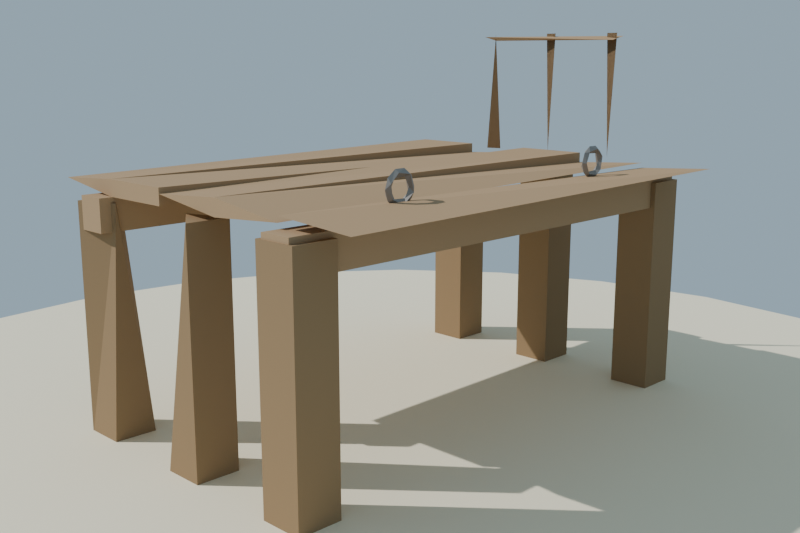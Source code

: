 # Source: muelle_madera_lowpoly_baja.blend  (saved by Blender 4.2.68; exported with 4.5.12 LTS)
import bpy
from mathutils import Matrix  # noqa: F401  (used for matrix-valued properties, if any)

bpy.ops.wm.read_factory_settings(use_empty=True)
scene = bpy.context.scene
scene.name = 'Scene'

# ---- collections
col_collection = bpy.data.collections.new('Collection'); scene.collection.children.link(col_collection)

# ---- materials (node trees are filled in below, after node groups)
mat_mat_madera_muelle_osc = bpy.data.materials.new('MAT_Madera_Muelle_Osc')
mat_mat_madera_muelle = bpy.data.materials.new('MAT_Madera_Muelle')
mat_mat_hierro_muelle = bpy.data.materials.new('MAT_Hierro_Muelle')
mat_mat_arena_isla = bpy.data.materials.new('MAT_Arena_Isla')

# ---- material node trees
mat_mat_madera_muelle_osc.use_nodes = True; mat_mat_madera_muelle_osc.node_tree.nodes.clear()
_N = mat_mat_madera_muelle_osc.node_tree.nodes; _L = mat_mat_madera_muelle_osc.node_tree.links
n0 = _N.new('ShaderNodeBsdfPrincipled'); n0.name = 'Principled BSDF'; n0.location = (10, 300)
n0.inputs[0].default_value = (0.3, 0.2, 0.11, 1.0)
n0.inputs[2].default_value = 0.88
n0.inputs[13].default_value = 0.1
n1 = _N.new('ShaderNodeOutputMaterial'); n1.name = 'Material Output'; n1.location = (300, 300)
_L.new(n0.outputs[0], n1.inputs[0])
n1.is_active_output = True
mat_mat_madera_muelle.use_nodes = True; mat_mat_madera_muelle.node_tree.nodes.clear()
_N = mat_mat_madera_muelle.node_tree.nodes; _L = mat_mat_madera_muelle.node_tree.links
n0 = _N.new('ShaderNodeBsdfPrincipled'); n0.name = 'Principled BSDF'; n0.location = (10, 300)
n0.inputs[0].default_value = (0.42, 0.28, 0.16, 1.0)
n0.inputs[2].default_value = 0.86
n0.inputs[13].default_value = 0.1
n1 = _N.new('ShaderNodeOutputMaterial'); n1.name = 'Material Output'; n1.location = (300, 300)
_L.new(n0.outputs[0], n1.inputs[0])
n1.is_active_output = True
mat_mat_hierro_muelle.use_nodes = True; mat_mat_hierro_muelle.node_tree.nodes.clear()
_N = mat_mat_hierro_muelle.node_tree.nodes; _L = mat_mat_hierro_muelle.node_tree.links
n0 = _N.new('ShaderNodeBsdfPrincipled'); n0.name = 'Principled BSDF'; n0.location = (10, 300)
n0.inputs[0].default_value = (0.32, 0.3, 0.28, 1.0)
n0.inputs[1].default_value = 0.6
n0.inputs[2].default_value = 0.55
n0.inputs[13].default_value = 0.1
n1 = _N.new('ShaderNodeOutputMaterial'); n1.name = 'Material Output'; n1.location = (300, 300)
_L.new(n0.outputs[0], n1.inputs[0])
n1.is_active_output = True
mat_mat_arena_isla.use_nodes = True; mat_mat_arena_isla.node_tree.nodes.clear()
_N = mat_mat_arena_isla.node_tree.nodes; _L = mat_mat_arena_isla.node_tree.links
n0 = _N.new('ShaderNodeBsdfPrincipled'); n0.name = 'Principled BSDF'; n0.location = (10, 300)
n0.inputs[0].default_value = (0.92, 0.84, 0.63, 1.0)
n0.inputs[2].default_value = 1.0
n0.inputs[13].default_value = 0.1
n1 = _N.new('ShaderNodeOutputMaterial'); n1.name = 'Material Output'; n1.location = (300, 300)
_L.new(n0.outputs[0], n1.inputs[0])
n1.is_active_output = True

# ---- world
world_mundo = bpy.data.worlds.new('Mundo'); scene.world = world_mundo
world_mundo.use_nodes = True; world_mundo.node_tree.nodes.clear()
_N = world_mundo.node_tree.nodes; _L = world_mundo.node_tree.links
n0 = _N.new('ShaderNodeBackground'); n0.name = 'Background'; n0.location = (10, 300)
n0.inputs[0].default_value = (0.58, 0.79, 0.95, 1.0)
n0.inputs[1].default_value = 0.55
n1 = _N.new('ShaderNodeOutputWorld'); n1.name = 'World Output'; n1.location = (300, 300)
_L.new(n0.outputs[0], n1.inputs[0])
n1.is_active_output = True

# ---- cameras
cam_camera = bpy.data.cameras.new('Camera')
cam_camera.lens = 45.0

# ---- lights
light_sol = bpy.data.lights.new('SOL', 'SUN')
light_sol.energy = 3.4

# ---- meshes
me_sm_muelle_m_madera_muelle_osc_001 = bpy.data.meshes.new('SM_Muelle_M_Madera_Muelle_Osc.001')
me_sm_muelle_m_madera_muelle_osc_001.from_pydata([(-0.98, -0.58, 0.045), (-0.98, -0.58, 0.895), (-0.98, -0.42, 0.045), (-0.98, -0.42, 0.895), (-0.82, -0.58, 0.045), (-0.82, -0.58, 0.895), (-0.82, -0.42, 0.045), (-0.82, -0.42, 0.895), (-0.98, -0.08, 0.045), (-0.98, -0.08, 0.895), (-0.98, 0.08, 0.045), (-0.98, 0.08, 0.895), (-0.82, -0.08, 0.045), (-0.82, -0.08, 0.895), (-0.82, 0.08, 0.045), (-0.82, 0.08, 0.895), (-0.98, 0.42, 0.045), (-0.98, 0.42, 0.895), (-0.98, 0.58, 0.045), (-0.98, 0.58, 0.895), (-0.82, 0.42, 0.045), (-0.82, 0.42, 0.895), (-0.82, 0.58, 0.045), (-0.82, 0.58, 0.895), (0.82, -0.58, 0.045), (0.82, -0.58, 0.895), (0.82, -0.42, 0.045), (0.9267, -0.42, 0.895), (0.98, -0.58, 0.045), (0.98, -0.58, 0.895), (0.98, -0.42, 0.045), (0.82, -0.08, 0.045), (0.82, 0.08, 0.045), (0.82, 0.08, 0.895), (0.98, -0.08, 0.045), (0.8733, -0.08, 0.895), (0.98, 0.08, 0.045), (0.98, 0.08, 0.895), (0.82, 0.42, 0.045), (0.82, 0.42, 0.895), (0.82, 0.58, 0.045), (0.82, 0.58, 0.895), (0.98, 0.42, 0.045), (0.98, 0.42, 0.895), (0.98, 0.58, 0.045), (0.98, 0.58, 0.895), (-0.89, -0.33, 0.965), (-0.9, -0.3, 1.465), (-0.91, -0.27, 0.965), (-0.9, 0.0, 0.965), (-0.89, 0.03, 1.465), (-0.91, -0.03, 1.465), (-0.9, 0.3, 0.965), (-0.89, 0.33, 1.465), (-0.91, 0.27, 1.465)], [], [(27, 30, 26), (35, 31, 34), (33, 35, 37), (47, 48, 46), (47, 46, 48), (6, 2, 3, 7), (4, 6, 7, 5), (0, 4, 5, 1), (0, 2, 6, 4), (5, 7, 3, 1), (10, 8, 9, 11), (14, 10, 11, 15), (12, 14, 15, 13), (8, 12, 13, 9), (8, 10, 14, 12), (13, 15, 11, 9), (18, 16, 17, 19), (22, 18, 19, 23), (20, 22, 23, 21), (16, 20, 21, 17), (16, 18, 22, 20), (21, 23, 19, 17), (26, 24, 25, 27), (28, 30, 27, 29), (24, 28, 29, 25), (24, 26, 30, 28), (32, 31, 35, 33), (27, 25, 29), (36, 32, 33, 37), (34, 36, 37, 35), (31, 32, 36, 34), (2, 0, 1, 3), (40, 38, 39, 41), (44, 40, 41, 45), (42, 44, 45, 43), (38, 42, 43, 39), (38, 40, 44, 42), (43, 45, 41, 39), (51, 50, 49), (50, 51, 49), (54, 53, 52), (53, 54, 52)])
me_sm_muelle_m_madera_muelle_osc_001.materials.append(mat_mat_madera_muelle_osc)
me_sm_muelle_m_madera_muelle_osc_001.update()
me_sm_muelle_m_madera_muelle_001 = bpy.data.meshes.new('SM_Muelle_M_Madera_Muelle.001')
me_sm_muelle_m_madera_muelle_001.from_pydata([(-0.975, 0.44, 0.795), (-0.975, 0.44, 0.915), (-0.975, 0.56, 0.795), (-0.975, 0.56, 0.915), (0.975, 0.44, 0.795), (0.975, 0.44, 0.915), (0.975, 0.56, 0.795), (0.975, 0.56, 0.915), (-0.975, -0.56, 0.795), (-0.975, -0.56, 0.915), (-0.975, -0.44, 0.795), (-0.975, -0.44, 0.915), (0.975, -0.56, 0.795), (0.975, -0.56, 0.915), (0.975, -0.44, 0.795), (0.975, -0.44, 0.915), (-0.925, -0.75, 0.915), (-0.925, -0.75, 0.975), (-0.925, -0.45, 0.915), (-0.925, -0.45, 0.975), (0.925, -0.75, 0.955), (0.925, -0.45, 0.915), (0.925, -0.45, 0.975), (-0.925, -0.45, 0.935), (-0.925, -0.15, 0.955), (0.925, -0.45, 0.915), (0.925, -0.45, 0.975), (0.925, -0.15, 0.915), (0.925, -0.15, 0.975), (-0.925, -0.15, 0.915), (-0.925, -0.15, 0.975), (-0.925, 0.15, 0.915), (-0.925, 0.15, 0.975), (0.925, -0.15, 0.955), (0.925, 0.15, 0.915), (0.925, 0.15, 0.975), (-0.925, 0.15, 0.935), (-0.925, 0.45, 0.955), (0.925, 0.15, 0.915), (0.925, 0.15, 0.975), (0.925, 0.45, 0.935), (-0.925, 0.45, 0.935), (-0.925, 0.75, 0.955), (0.925, 0.45, 0.955), (0.925, 0.75, 0.935), (-0.94, -0.33, 1.437), (-0.94, 0.33, 1.453), (-0.86, -0.33, 1.453), (-0.86, 0.33, 1.437)], [], [(22, 20, 21), (26, 23, 25), (35, 33, 34), (39, 36, 38), (6, 2, 3, 7), (4, 6, 7, 5), (0, 4, 5, 1), (0, 2, 6, 4), (5, 7, 3, 1), (10, 8, 9, 11), (14, 10, 11, 15), (12, 14, 15, 13), (8, 12, 13, 9), (8, 10, 14, 12), (13, 15, 11, 9), (18, 16, 17, 19), (21, 18, 19, 22), (16, 18, 21, 20), (20, 17, 16), (20, 22, 19, 17), (25, 27, 28, 26), (24, 28, 27), (23, 24, 27, 25), (26, 28, 24, 23), (31, 29, 30, 32), (34, 31, 32, 35), (29, 31, 34, 33), (2, 0, 1, 3), (33, 30, 29), (33, 35, 32, 30), (36, 37, 40, 38), (40, 39, 38), (39, 40, 37, 36), (41, 42, 44, 43), (43, 44, 42, 41), (45, 46, 48, 47), (47, 48, 46, 45)])
me_sm_muelle_m_madera_muelle_001.materials.append(mat_mat_madera_muelle)
me_sm_muelle_m_madera_muelle_001.update()
me_sm_muelle_m_hierro_muelle_001 = bpy.data.meshes.new('SM_Muelle_M_Hierro_Muelle.001')
me_sm_muelle_m_hierro_muelle_001.from_pydata([(0.562, 0.5, 0.995), (0.5483, 0.4875, 0.9773), (0.538, 0.5, 0.995), (0.5502, 0.5, 1.031), (0.5405, 0.488, 1.024), (0.5483, 0.5125, 1.013), (0.5192, 0.5, 1.054), (0.5155, 0.488, 1.043), (0.5228, 0.5, 1.026), (0.5155, 0.512, 1.043), (0.4808, 0.5, 1.054), (0.4498, 0.5, 1.031), (0.467, 0.488, 1.035), (0.4789, 0.5, 1.028), (0.467, 0.512, 1.035), (0.438, 0.5, 0.995), (0.462, 0.5, 0.995), (0.4498, 0.5, 0.9586), (0.4517, 0.4875, 0.9773), (0.4515, 0.512, 0.9793), (0.4808, 0.5, 0.936), (0.4775, 0.4996, 0.9622), (0.5192, 0.5, 0.936), (0.5, 0.489, 0.9432), (0.4967, 0.512, 0.9433), (0.5502, 0.5, 0.9586), (0.5228, 0.5, 0.9637), (0.5405, 0.512, 0.9656), (-0.438, 0.5, 0.995), (-0.4498, 0.488, 0.9821), (-0.462, 0.5, 0.995), (-0.45, 0.512, 0.995), (-0.4498, 0.5, 1.031), (-0.4808, 0.5, 1.054), (-0.47, 0.488, 1.036), (-0.4775, 0.5004, 1.028), (-0.4683, 0.5115, 1.035), (-0.5192, 0.5, 1.054), (-0.5155, 0.512, 1.043), (-0.5502, 0.5, 1.031), (-0.531, 0.488, 1.038), (-0.5228, 0.5, 1.026), (-0.562, 0.5, 0.995), (-0.538, 0.5, 0.995), (-0.5483, 0.5125, 1.013), (-0.5502, 0.5, 0.9586), (-0.5483, 0.4875, 0.9773), (-0.5405, 0.512, 0.9656), (-0.5192, 0.5, 0.936), (-0.5228, 0.5, 0.9637), (-0.5155, 0.512, 0.9474), (-0.4808, 0.5, 0.936), (-0.4986, 0.4885, 0.9427), (-0.4498, 0.5, 0.9586), (-0.4789, 0.5, 0.9618), (-0.4683, 0.5115, 0.9545)], [], [(5, 3, 0), (7, 8, 4), (8, 9, 5), (14, 11, 10), (17, 18, 15), (21, 19, 16), (23, 21, 18), (21, 24, 19), (26, 27, 24), (0, 1, 25), (1, 2, 26), (33, 34, 32), (36, 33, 32), (4, 1, 0, 3), (43, 44, 41), (52, 49, 46), (51, 52, 48), (52, 54, 49), (28, 29, 53), (29, 30, 54), (2, 1, 4, 8), (4, 3, 6, 7), (2, 8, 5), (6, 3, 5, 9), (7, 6, 10, 12), (13, 8, 7, 12), (9, 8, 13, 14), (10, 6, 9, 14), (12, 11, 15, 18), (10, 11, 12), (16, 13, 12, 18), (14, 13, 16, 19), (15, 11, 14, 19), (18, 17, 20, 23), (18, 21, 16), (19, 17, 15), (17, 19, 24, 20), (1, 23, 22, 25), (20, 22, 23), (23, 26, 21), (21, 26, 24), (24, 22, 20), (22, 24, 27, 25), (23, 1, 26), (27, 26, 2, 5), (0, 25, 27, 5), (29, 28, 32, 34), (35, 30, 29, 34), (36, 31, 30, 35), (32, 28, 31, 36), (40, 34, 33, 37), (35, 34, 40, 41), (38, 36, 35, 41), (33, 36, 38, 37), (37, 38, 44, 39), (37, 39, 40), (41, 44, 38), (40, 39, 42, 46), (43, 41, 40, 46), (47, 44, 43, 49), (44, 42, 39), (42, 45, 46), (46, 49, 43), (42, 44, 47, 45), (46, 45, 48, 52), (45, 47, 50, 48), (49, 50, 47), (50, 49, 54, 55), (51, 48, 50, 55), (52, 51, 53, 29), (55, 54, 30, 31), (52, 29, 54), (55, 53, 51), (53, 55, 31, 28)])
me_sm_muelle_m_hierro_muelle_001.materials.append(mat_mat_hierro_muelle)
me_sm_muelle_m_hierro_muelle_001.update()
me_cylinder = bpy.data.meshes.new('Cylinder')
me_cylinder.from_pydata([(0.0, 2.4, -0.12), (0.0, 2.4, 0.12), (0.6212, 2.318, -0.12), (0.6212, 2.318, 0.12), (1.2, 2.078, -0.12), (1.2, 2.078, 0.12), (1.697, 1.697, -0.12), (1.697, 1.697, 0.12), (2.078, 1.2, -0.12), (2.078, 1.2, 0.12), (2.318, 0.6212, -0.12), (2.318, 0.6212, 0.12), (2.4, 0.0, -0.12), (2.4, 0.0, 0.12), (2.318, -0.6212, -0.12), (2.318, -0.6212, 0.12), (2.078, -1.2, -0.12), (2.078, -1.2, 0.12), (1.697, -1.697, -0.12), (1.697, -1.697, 0.12), (1.2, -2.078, -0.12), (1.2, -2.078, 0.12), (0.6212, -2.318, -0.12), (0.6212, -2.318, 0.12), (0.0, -2.4, -0.12), (0.0, -2.4, 0.12), (-0.6212, -2.318, -0.12), (-0.6212, -2.318, 0.12), (-1.2, -2.078, -0.12), (-1.2, -2.078, 0.12), (-1.697, -1.697, -0.12), (-1.697, -1.697, 0.12), (-2.078, -1.2, -0.12), (-2.078, -1.2, 0.12), (-2.318, -0.6212, -0.12), (-2.318, -0.6212, 0.12), (-2.4, 0.0, -0.12), (-2.4, 0.0, 0.12), (-2.318, 0.6212, -0.12), (-2.318, 0.6212, 0.12), (-2.078, 1.2, -0.12), (-2.078, 1.2, 0.12), (-1.697, 1.697, -0.12), (-1.697, 1.697, 0.12), (-1.2, 2.078, -0.12), (-1.2, 2.078, 0.12), (-0.6212, 2.318, -0.12), (-0.6212, 2.318, 0.12)], [], [(0, 1, 3, 2), (2, 3, 5, 4), (4, 5, 7, 6), (6, 7, 9, 8), (8, 9, 11, 10), (10, 11, 13, 12), (12, 13, 15, 14), (14, 15, 17, 16), (16, 17, 19, 18), (18, 19, 21, 20), (20, 21, 23, 22), (22, 23, 25, 24), (24, 25, 27, 26), (26, 27, 29, 28), (28, 29, 31, 30), (30, 31, 33, 32), (32, 33, 35, 34), (34, 35, 37, 36), (36, 37, 39, 38), (38, 39, 41, 40), (40, 41, 43, 42), (42, 43, 45, 44), (3, 1, 47, 45, 43, 41, 39, 37, 35, 33, 31, 29, 27, 25, 23, 21, 19, 17, 15, 13, 11, 9, 7, 5), (44, 45, 47, 46), (46, 47, 1, 0), (0, 2, 4, 6, 8, 10, 12, 14, 16, 18, 20, 22, 24, 26, 28, 30, 32, 34, 36, 38, 40, 42, 44, 46)])
_uv = me_cylinder.uv_layers.new(name='UVMap')
_uv.uv.foreach_set('vector', [1.0, 0.5, 1.0, 1.0, 0.9583, 1.0, 0.9583, 0.5, 0.9583, 0.5, 0.9583, 1.0, 0.9167, 1.0, 0.9167, 0.5, 0.9167, 0.5, 0.9167, 1.0, 0.875, 1.0, 0.875, 0.5, 0.875, 0.5, 0.875, 1.0, 0.8333, 1.0, 0.8333, 0.5, 0.8333, 0.5, 0.8333, 1.0, 0.7917, 1.0, 0.7917, 0.5, 0.7917, 0.5, 0.7917, 1.0, 0.75, 1.0, 0.75, 0.5, 0.75, 0.5, 0.75, 1.0, 0.7083, 1.0, 0.7083, 0.5, 0.7083, 0.5, 0.7083, 1.0, 0.6667, 1.0, 0.6667, 0.5, 0.6667, 0.5, 0.6667, 1.0, 0.625, 1.0, 0.625, 0.5, 0.625, 0.5, 0.625, 1.0, 0.5833, 1.0, 0.5833, 0.5, 0.5833, 0.5, 0.5833, 1.0, 0.5417, 1.0, 0.5417, 0.5, 0.5417, 0.5, 0.5417, 1.0, 0.5, 1.0, 0.5, 0.5, 0.5, 0.5, 0.5, 1.0, 0.4583, 1.0, 0.4583, 0.5, 0.4583, 0.5, 0.4583, 1.0, 0.4167, 1.0, 0.4167, 0.5, 0.4167, 0.5, 0.4167, 1.0, 0.375, 1.0, 0.375, 0.5, 0.375, 0.5, 0.375, 1.0, 0.3333, 1.0, 0.3333, 0.5, 0.3333, 0.5, 0.3333, 1.0, 0.2917, 1.0, 0.2917, 0.5, 0.2917, 0.5, 0.2917, 1.0, 0.25, 1.0, 0.25, 0.5, 0.25, 0.5, 0.25, 1.0, 0.2083, 1.0, 0.2083, 0.5, 0.2083, 0.5, 0.2083, 1.0, 0.1667, 1.0, 0.1667, 0.5, 0.1667, 0.5, 0.1667, 1.0, 0.125, 1.0, 0.125, 0.5, 0.125, 0.5, 0.125, 1.0, 0.08333, 1.0, 0.08333, 0.5, 0.3121, 0.4818, 0.25, 0.49, 0.1879, 0.4818, 0.13, 0.4578, 0.08029, 0.4197, 0.04215, 0.37, 0.01818, 0.3121, 0.01, 0.25, 0.01818, 0.1879, 0.04215, 0.13, 0.08029, 0.08029, 0.13, 0.04215, 0.1879, 0.01818, 0.25, 0.01, 0.3121, 0.01818, 0.37, 0.04215, 0.4197, 0.08029, 0.4578, 0.13, 0.4818, 0.1879, 0.49, 0.25, 0.4818, 0.3121, 0.4578, 0.37, 0.4197, 0.4197, 0.37, 0.4578, 0.08333, 0.5, 0.08333, 1.0, 0.04167, 1.0, 0.04167, 0.5, 0.04167, 0.5, 0.04167, 1.0, -1.863e-07, 1.0, -1.863e-07, 0.5, 0.75, 0.49, 0.8121, 0.4818, 0.87, 0.4578, 0.9197, 0.4197, 0.9578, 0.37, 0.9818, 0.3121, 0.99, 0.25, 0.9818, 0.1879, 0.9578, 0.13, 0.9197, 0.08029, 0.87, 0.04215, 0.8121, 0.01818, 0.75, 0.01, 0.6879, 0.01818, 0.63, 0.04215, 0.5803, 0.08029, 0.5422, 0.13, 0.5182, 0.1879, 0.51, 0.25, 0.5182, 0.3121, 0.5422, 0.37, 0.5803, 0.4197, 0.63, 0.4578, 0.6879, 0.4818])
me_cylinder.materials.append(mat_mat_arena_isla)
me_cylinder.update()

# ---- objects
ob_sol = bpy.data.objects.new('SOL', light_sol)
ob_sm_muelle_m_madera_muelle_osc = bpy.data.objects.new('SM_Muelle_M_Madera_Muelle_Osc', me_sm_muelle_m_madera_muelle_osc_001)
ob_sm_muelle_m_madera_muelle = bpy.data.objects.new('SM_Muelle_M_Madera_Muelle', me_sm_muelle_m_madera_muelle_001)
ob_sm_muelle_m_hierro_muelle = bpy.data.objects.new('SM_Muelle_M_Hierro_Muelle', me_sm_muelle_m_hierro_muelle_001)
ob_base_arena = bpy.data.objects.new('Base_Arena', me_cylinder)
ob_cam_muelle = bpy.data.objects.new('CAM_Muelle', cam_camera)

# ---- transforms, parenting, visibility, modifiers, constraints
ob_sol.location = (0.0, 0.0, 0.0)
ob_sol.rotation_euler = (0.8727, 0.1396, 0.6109)
ob_sm_muelle_m_madera_muelle_osc.location = (0.0, 0.0, -1.788e-09)
ob_sm_muelle_m_madera_muelle.location = (0.0, 0.0, -1.788e-09)
ob_sm_muelle_m_hierro_muelle.location = (0.0, 0.0, -1.788e-09)
ob_base_arena.location = (0.0, 0.0, -0.06)
ob_cam_muelle.location = (2.6, 2.6, 1.4)
ob_cam_muelle.rotation_euler = (1.357, 4.114e-08, 2.356)

# ---- collection membership
scene.collection.objects.link(ob_sol)
scene.collection.objects.link(ob_sm_muelle_m_madera_muelle_osc)
scene.collection.objects.link(ob_sm_muelle_m_madera_muelle)
scene.collection.objects.link(ob_sm_muelle_m_hierro_muelle)
col_collection.objects.link(ob_base_arena)
col_collection.objects.link(ob_cam_muelle)

# ---- scene / render settings (as saved in the file)
scene.camera = ob_cam_muelle
scene.frame_start = 1; scene.frame_end = 250; scene.frame_set(1)
scene.render.engine = 'BLENDER_EEVEE_NEXT'
scene.render.resolution_x = 1200
scene.render.resolution_y = 800
bpy.context.view_layer.update()

